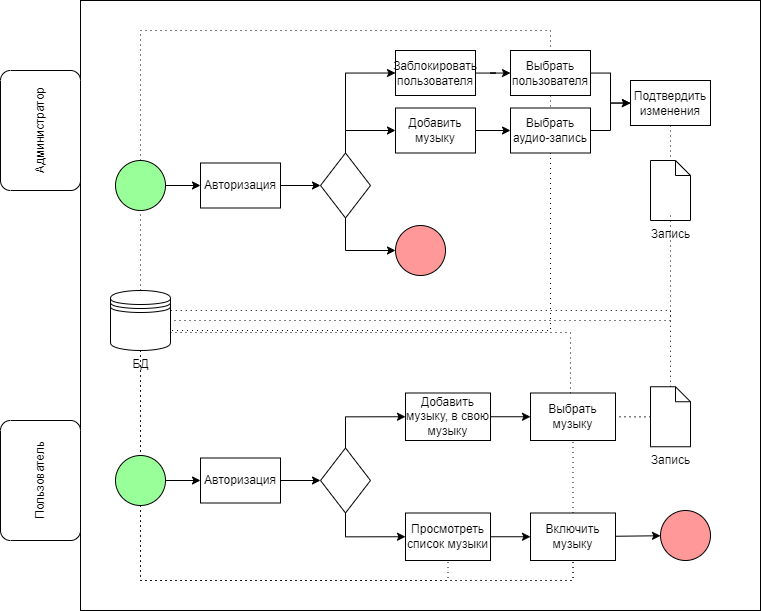

The diagram above was exported from draw.io. Its source (the exported page's mxGraphModel, read from the mxfile embedded in the PNG):
<mxGraphModel dx="1380" dy="639" grid="1" gridSize="10" guides="1" tooltips="1" connect="1" arrows="1" fold="1" page="1" pageScale="1" pageWidth="850" pageHeight="1100" background="none" math="0" shadow="0">
  <root>
    <mxCell id="0" />
    <mxCell id="1" parent="0" />
    <mxCell id="7XbsIDxwbCqd1d_OJ_RB-5" value="" style="rounded=0;whiteSpace=wrap;html=1;" vertex="1" parent="1">
      <mxGeometry x="120" y="250" width="680" height="610" as="geometry" />
    </mxCell>
    <mxCell id="7XbsIDxwbCqd1d_OJ_RB-1" value="БД" style="shape=datastore;html=1;labelPosition=center;verticalLabelPosition=bottom;align=center;verticalAlign=top;" vertex="1" parent="1">
      <mxGeometry x="150" y="540" width="60" height="60" as="geometry" />
    </mxCell>
    <mxCell id="7XbsIDxwbCqd1d_OJ_RB-2" value="Администратор" style="points=[[0.25,0,0],[0.5,0,0],[0.75,0,0],[1,0.25,0],[1,0.5,0],[1,0.75,0],[0.75,1,0],[0.5,1,0],[0.25,1,0],[0,0.75,0],[0,0.5,0],[0,0.25,0]];shape=mxgraph.bpmn.task;whiteSpace=wrap;rectStyle=rounded;size=10;html=1;container=1;expand=0;collapsible=0;taskMarker=abstract;rotation=-90;" vertex="1" parent="1">
      <mxGeometry x="20" y="340" width="120" height="80" as="geometry" />
    </mxCell>
    <mxCell id="7XbsIDxwbCqd1d_OJ_RB-3" value="Пользователь" style="points=[[0.25,0,0],[0.5,0,0],[0.75,0,0],[1,0.25,0],[1,0.5,0],[1,0.75,0],[0.75,1,0],[0.5,1,0],[0.25,1,0],[0,0.75,0],[0,0.5,0],[0,0.25,0]];shape=mxgraph.bpmn.task;whiteSpace=wrap;rectStyle=rounded;size=10;html=1;container=1;expand=0;collapsible=0;taskMarker=abstract;rotation=-90;" vertex="1" parent="1">
      <mxGeometry x="20" y="690" width="120" height="80" as="geometry" />
    </mxCell>
    <mxCell id="7XbsIDxwbCqd1d_OJ_RB-9" style="edgeStyle=orthogonalEdgeStyle;rounded=0;orthogonalLoop=1;jettySize=auto;html=1;exitX=1;exitY=0.5;exitDx=0;exitDy=0;exitPerimeter=0;" edge="1" parent="1" source="7XbsIDxwbCqd1d_OJ_RB-6" target="7XbsIDxwbCqd1d_OJ_RB-8">
      <mxGeometry relative="1" as="geometry" />
    </mxCell>
    <mxCell id="7XbsIDxwbCqd1d_OJ_RB-38" style="edgeStyle=orthogonalEdgeStyle;rounded=0;orthogonalLoop=1;jettySize=auto;html=1;" edge="1" parent="1" source="7XbsIDxwbCqd1d_OJ_RB-7" target="7XbsIDxwbCqd1d_OJ_RB-37">
      <mxGeometry relative="1" as="geometry" />
    </mxCell>
    <mxCell id="7XbsIDxwbCqd1d_OJ_RB-11" style="edgeStyle=orthogonalEdgeStyle;rounded=0;orthogonalLoop=1;jettySize=auto;html=1;exitX=1;exitY=0.5;exitDx=0;exitDy=0;entryX=0;entryY=0.5;entryDx=0;entryDy=0;" edge="1" parent="1" source="7XbsIDxwbCqd1d_OJ_RB-8" target="7XbsIDxwbCqd1d_OJ_RB-10">
      <mxGeometry relative="1" as="geometry" />
    </mxCell>
    <mxCell id="7XbsIDxwbCqd1d_OJ_RB-8" value="Авторизация" style="rounded=0;whiteSpace=wrap;html=1;" vertex="1" parent="1">
      <mxGeometry x="240" y="412.5" width="80" height="45" as="geometry" />
    </mxCell>
    <mxCell id="7XbsIDxwbCqd1d_OJ_RB-16" style="edgeStyle=orthogonalEdgeStyle;rounded=0;orthogonalLoop=1;jettySize=auto;html=1;entryX=0;entryY=0.5;entryDx=0;entryDy=0;exitX=0.5;exitY=0;exitDx=0;exitDy=0;" edge="1" parent="1" source="7XbsIDxwbCqd1d_OJ_RB-10" target="7XbsIDxwbCqd1d_OJ_RB-15">
      <mxGeometry relative="1" as="geometry" />
    </mxCell>
    <mxCell id="7XbsIDxwbCqd1d_OJ_RB-18" style="edgeStyle=orthogonalEdgeStyle;rounded=0;orthogonalLoop=1;jettySize=auto;html=1;entryX=0;entryY=0.5;entryDx=0;entryDy=0;exitX=0.5;exitY=0;exitDx=0;exitDy=0;" edge="1" parent="1" source="7XbsIDxwbCqd1d_OJ_RB-10" target="7XbsIDxwbCqd1d_OJ_RB-17">
      <mxGeometry relative="1" as="geometry" />
    </mxCell>
    <mxCell id="7XbsIDxwbCqd1d_OJ_RB-10" value="" style="rhombus;whiteSpace=wrap;html=1;" vertex="1" parent="1">
      <mxGeometry x="360" y="402.5" width="50" height="65" as="geometry" />
    </mxCell>
    <mxCell id="7XbsIDxwbCqd1d_OJ_RB-12" value="" style="points=[[0.145,0.145,0],[0.5,0,0],[0.855,0.145,0],[1,0.5,0],[0.855,0.855,0],[0.5,1,0],[0.145,0.855,0],[0,0.5,0]];shape=mxgraph.bpmn.event;html=1;verticalLabelPosition=bottom;labelBackgroundColor=#ffffff;verticalAlign=top;align=center;perimeter=ellipsePerimeter;outlineConnect=0;aspect=fixed;outline=standard;symbol=general;fillColor=#FF9999;" vertex="1" parent="1">
      <mxGeometry x="435" y="475" width="50" height="50" as="geometry" />
    </mxCell>
    <mxCell id="7XbsIDxwbCqd1d_OJ_RB-13" style="edgeStyle=orthogonalEdgeStyle;rounded=0;orthogonalLoop=1;jettySize=auto;html=1;exitX=0.5;exitY=1;exitDx=0;exitDy=0;entryX=0;entryY=0.5;entryDx=0;entryDy=0;entryPerimeter=0;" edge="1" parent="1" source="7XbsIDxwbCqd1d_OJ_RB-10" target="7XbsIDxwbCqd1d_OJ_RB-12">
      <mxGeometry relative="1" as="geometry" />
    </mxCell>
    <mxCell id="7XbsIDxwbCqd1d_OJ_RB-21" style="edgeStyle=orthogonalEdgeStyle;rounded=0;orthogonalLoop=1;jettySize=auto;html=1;" edge="1" parent="1" source="7XbsIDxwbCqd1d_OJ_RB-15" target="7XbsIDxwbCqd1d_OJ_RB-19">
      <mxGeometry relative="1" as="geometry" />
    </mxCell>
    <mxCell id="7XbsIDxwbCqd1d_OJ_RB-15" value="Добавить музыку" style="rounded=0;whiteSpace=wrap;html=1;" vertex="1" parent="1">
      <mxGeometry x="435" y="357.5" width="80" height="45" as="geometry" />
    </mxCell>
    <mxCell id="7XbsIDxwbCqd1d_OJ_RB-23" style="edgeStyle=orthogonalEdgeStyle;rounded=0;orthogonalLoop=1;jettySize=auto;html=1;" edge="1" parent="1" source="7XbsIDxwbCqd1d_OJ_RB-17" target="7XbsIDxwbCqd1d_OJ_RB-22">
      <mxGeometry relative="1" as="geometry" />
    </mxCell>
    <mxCell id="7XbsIDxwbCqd1d_OJ_RB-17" value="Заблокировать пользователя" style="rounded=0;whiteSpace=wrap;html=1;" vertex="1" parent="1">
      <mxGeometry x="435" y="300" width="80" height="45" as="geometry" />
    </mxCell>
    <mxCell id="7XbsIDxwbCqd1d_OJ_RB-26" style="edgeStyle=orthogonalEdgeStyle;rounded=0;orthogonalLoop=1;jettySize=auto;html=1;" edge="1" parent="1" source="7XbsIDxwbCqd1d_OJ_RB-19" target="7XbsIDxwbCqd1d_OJ_RB-24">
      <mxGeometry relative="1" as="geometry" />
    </mxCell>
    <mxCell id="7XbsIDxwbCqd1d_OJ_RB-19" value="Выбрать аудио-запись" style="rounded=0;whiteSpace=wrap;html=1;" vertex="1" parent="1">
      <mxGeometry x="550" y="357.5" width="80" height="45" as="geometry" />
    </mxCell>
    <mxCell id="7XbsIDxwbCqd1d_OJ_RB-25" style="edgeStyle=orthogonalEdgeStyle;rounded=0;orthogonalLoop=1;jettySize=auto;html=1;" edge="1" parent="1" source="7XbsIDxwbCqd1d_OJ_RB-22" target="7XbsIDxwbCqd1d_OJ_RB-24">
      <mxGeometry relative="1" as="geometry" />
    </mxCell>
    <mxCell id="7XbsIDxwbCqd1d_OJ_RB-22" value="Выбрать пользователя" style="rounded=0;whiteSpace=wrap;html=1;" vertex="1" parent="1">
      <mxGeometry x="550" y="300" width="80" height="45" as="geometry" />
    </mxCell>
    <mxCell id="7XbsIDxwbCqd1d_OJ_RB-24" value="Подтвердить изменения" style="rounded=0;whiteSpace=wrap;html=1;" vertex="1" parent="1">
      <mxGeometry x="670" y="330" width="80" height="45" as="geometry" />
    </mxCell>
    <mxCell id="7XbsIDxwbCqd1d_OJ_RB-27" value="Запись" style="shape=mxgraph.bpmn.data;labelPosition=center;verticalLabelPosition=bottom;align=center;verticalAlign=top;size=15;html=1;" vertex="1" parent="1">
      <mxGeometry x="690" y="410" width="40" height="60" as="geometry" />
    </mxCell>
    <mxCell id="7XbsIDxwbCqd1d_OJ_RB-29" value="" style="edgeStyle=elbowEdgeStyle;fontSize=12;html=1;endFill=0;startFill=0;endSize=6;startSize=6;dashed=1;dashPattern=1 4;endArrow=none;startArrow=none;rounded=0;exitX=0.5;exitY=1;exitDx=0;exitDy=0;entryX=0.5;entryY=0;entryDx=0;entryDy=0;entryPerimeter=0;" edge="1" parent="1" source="7XbsIDxwbCqd1d_OJ_RB-24" target="7XbsIDxwbCqd1d_OJ_RB-27">
      <mxGeometry width="160" relative="1" as="geometry">
        <mxPoint x="420" y="590" as="sourcePoint" />
        <mxPoint x="580" y="590" as="targetPoint" />
      </mxGeometry>
    </mxCell>
    <mxCell id="7XbsIDxwbCqd1d_OJ_RB-32" value="" style="edgeStyle=elbowEdgeStyle;fontSize=12;html=1;endFill=0;startFill=0;endSize=6;startSize=6;dashed=1;dashPattern=1 4;endArrow=none;startArrow=none;rounded=0;exitX=0.5;exitY=0;exitDx=0;exitDy=0;entryX=0.5;entryY=0;entryDx=0;entryDy=0;" edge="1" parent="1" source="7XbsIDxwbCqd1d_OJ_RB-1" target="7XbsIDxwbCqd1d_OJ_RB-22">
      <mxGeometry width="160" relative="1" as="geometry">
        <mxPoint x="420" y="590" as="sourcePoint" />
        <mxPoint x="180" y="280" as="targetPoint" />
        <Array as="points">
          <mxPoint x="180" y="280" />
        </Array>
      </mxGeometry>
    </mxCell>
    <mxCell id="7XbsIDxwbCqd1d_OJ_RB-30" value="" style="fontSize=12;html=1;endFill=0;startFill=0;endSize=6;startSize=6;dashed=1;dashPattern=1 4;endArrow=none;startArrow=none;rounded=0;entryX=1;entryY=0.5;entryDx=0;entryDy=0;edgeStyle=elbowEdgeStyle;elbow=vertical;" edge="1" parent="1" target="7XbsIDxwbCqd1d_OJ_RB-1">
      <mxGeometry width="160" relative="1" as="geometry">
        <mxPoint x="710" y="465" as="sourcePoint" />
        <mxPoint x="720" y="415" as="targetPoint" />
        <Array as="points">
          <mxPoint x="460" y="570" />
        </Array>
      </mxGeometry>
    </mxCell>
    <mxCell id="7XbsIDxwbCqd1d_OJ_RB-33" value="" style="edgeStyle=elbowEdgeStyle;fontSize=12;html=1;endFill=0;startFill=0;endSize=6;startSize=6;dashed=1;dashPattern=1 4;endArrow=none;startArrow=none;rounded=0;exitX=0.5;exitY=1;exitDx=0;exitDy=0;entryX=0.5;entryY=0;entryDx=0;entryDy=0;" edge="1" parent="1" source="7XbsIDxwbCqd1d_OJ_RB-22" target="7XbsIDxwbCqd1d_OJ_RB-19">
      <mxGeometry width="160" relative="1" as="geometry">
        <mxPoint x="420" y="440" as="sourcePoint" />
        <mxPoint x="580" y="440" as="targetPoint" />
      </mxGeometry>
    </mxCell>
    <mxCell id="7XbsIDxwbCqd1d_OJ_RB-35" value="" style="edgeStyle=elbowEdgeStyle;fontSize=12;html=1;endFill=0;startFill=0;endSize=6;startSize=6;dashed=1;dashPattern=1 4;endArrow=none;startArrow=none;rounded=0;exitX=0.5;exitY=1;exitDx=0;exitDy=0;" edge="1" parent="1" source="7XbsIDxwbCqd1d_OJ_RB-19">
      <mxGeometry width="160" relative="1" as="geometry">
        <mxPoint x="630" y="540" as="sourcePoint" />
        <mxPoint x="210" y="580" as="targetPoint" />
        <Array as="points">
          <mxPoint x="590" y="550" />
        </Array>
      </mxGeometry>
    </mxCell>
    <mxCell id="7XbsIDxwbCqd1d_OJ_RB-6" value="" style="points=[[0.145,0.145,0],[0.5,0,0],[0.855,0.145,0],[1,0.5,0],[0.855,0.855,0],[0.5,1,0],[0.145,0.855,0],[0,0.5,0]];shape=mxgraph.bpmn.event;html=1;verticalLabelPosition=bottom;labelBackgroundColor=#ffffff;verticalAlign=top;align=center;perimeter=ellipsePerimeter;outlineConnect=0;aspect=fixed;outline=standard;symbol=general;fillColor=#99FF99;" vertex="1" parent="1">
      <mxGeometry x="155" y="410" width="50" height="50" as="geometry" />
    </mxCell>
    <mxCell id="7XbsIDxwbCqd1d_OJ_RB-41" style="edgeStyle=orthogonalEdgeStyle;rounded=0;orthogonalLoop=1;jettySize=auto;html=1;" edge="1" parent="1" source="7XbsIDxwbCqd1d_OJ_RB-37" target="7XbsIDxwbCqd1d_OJ_RB-40">
      <mxGeometry relative="1" as="geometry" />
    </mxCell>
    <mxCell id="7XbsIDxwbCqd1d_OJ_RB-37" value="Авторизация" style="rounded=0;whiteSpace=wrap;html=1;" vertex="1" parent="1">
      <mxGeometry x="240" y="707.5" width="80" height="45" as="geometry" />
    </mxCell>
    <mxCell id="7XbsIDxwbCqd1d_OJ_RB-55" style="edgeStyle=orthogonalEdgeStyle;rounded=0;orthogonalLoop=1;jettySize=auto;html=1;entryX=0;entryY=0.5;entryDx=0;entryDy=0;" edge="1" parent="1" source="7XbsIDxwbCqd1d_OJ_RB-40" target="7XbsIDxwbCqd1d_OJ_RB-54">
      <mxGeometry relative="1" as="geometry">
        <Array as="points">
          <mxPoint x="385" y="666" />
        </Array>
      </mxGeometry>
    </mxCell>
    <mxCell id="7XbsIDxwbCqd1d_OJ_RB-40" value="" style="rhombus;whiteSpace=wrap;html=1;" vertex="1" parent="1">
      <mxGeometry x="360" y="697.5" width="50" height="65" as="geometry" />
    </mxCell>
    <mxCell id="7XbsIDxwbCqd1d_OJ_RB-42" value="" style="points=[[0.145,0.145,0],[0.5,0,0],[0.855,0.145,0],[1,0.5,0],[0.855,0.855,0],[0.5,1,0],[0.145,0.855,0],[0,0.5,0]];shape=mxgraph.bpmn.event;html=1;verticalLabelPosition=bottom;labelBackgroundColor=#ffffff;verticalAlign=top;align=center;perimeter=ellipsePerimeter;outlineConnect=0;aspect=fixed;outline=standard;symbol=general;fillColor=#FF9999;" vertex="1" parent="1">
      <mxGeometry x="700" y="760" width="50" height="50" as="geometry" />
    </mxCell>
    <mxCell id="7XbsIDxwbCqd1d_OJ_RB-43" style="edgeStyle=orthogonalEdgeStyle;rounded=0;orthogonalLoop=1;jettySize=auto;html=1;exitX=0.5;exitY=1;exitDx=0;exitDy=0;entryX=0;entryY=0.5;entryDx=0;entryDy=0;" edge="1" parent="1" target="7XbsIDxwbCqd1d_OJ_RB-47" source="7XbsIDxwbCqd1d_OJ_RB-40">
      <mxGeometry relative="1" as="geometry">
        <mxPoint x="385" y="762.5" as="sourcePoint" />
      </mxGeometry>
    </mxCell>
    <mxCell id="7XbsIDxwbCqd1d_OJ_RB-50" style="edgeStyle=orthogonalEdgeStyle;rounded=0;orthogonalLoop=1;jettySize=auto;html=1;" edge="1" parent="1" source="7XbsIDxwbCqd1d_OJ_RB-47" target="7XbsIDxwbCqd1d_OJ_RB-49">
      <mxGeometry relative="1" as="geometry" />
    </mxCell>
    <mxCell id="7XbsIDxwbCqd1d_OJ_RB-47" value="Просмотреть список музыки" style="rounded=0;whiteSpace=wrap;html=1;" vertex="1" parent="1">
      <mxGeometry x="445" y="762.5" width="85" height="47.5" as="geometry" />
    </mxCell>
    <mxCell id="7XbsIDxwbCqd1d_OJ_RB-51" style="rounded=0;orthogonalLoop=1;jettySize=auto;html=1;" edge="1" parent="1" source="7XbsIDxwbCqd1d_OJ_RB-49" target="7XbsIDxwbCqd1d_OJ_RB-42">
      <mxGeometry relative="1" as="geometry" />
    </mxCell>
    <mxCell id="7XbsIDxwbCqd1d_OJ_RB-52" value="" style="edgeStyle=elbowEdgeStyle;fontSize=12;html=1;endFill=0;startFill=0;endSize=6;startSize=6;dashed=1;dashPattern=1 4;endArrow=none;startArrow=none;rounded=0;exitX=0.5;exitY=1;exitDx=0;exitDy=0;entryX=0.5;entryY=1;entryDx=0;entryDy=0;" edge="1" parent="1" source="7XbsIDxwbCqd1d_OJ_RB-1" target="7XbsIDxwbCqd1d_OJ_RB-47">
      <mxGeometry width="160" relative="1" as="geometry">
        <mxPoint x="190" y="550" as="sourcePoint" />
        <mxPoint x="600" y="310" as="targetPoint" />
        <Array as="points">
          <mxPoint x="330" y="830" />
        </Array>
      </mxGeometry>
    </mxCell>
    <mxCell id="7XbsIDxwbCqd1d_OJ_RB-53" value="" style="edgeStyle=elbowEdgeStyle;fontSize=12;html=1;endFill=0;startFill=0;endSize=6;startSize=6;dashed=1;dashPattern=1 4;endArrow=none;startArrow=none;rounded=0;exitX=0.5;exitY=1;exitDx=0;exitDy=0;entryX=0.5;entryY=1;entryDx=0;entryDy=0;" edge="1" parent="1" source="7XbsIDxwbCqd1d_OJ_RB-1" target="7XbsIDxwbCqd1d_OJ_RB-49">
      <mxGeometry width="160" relative="1" as="geometry">
        <mxPoint x="190" y="610" as="sourcePoint" />
        <mxPoint x="498" y="820" as="targetPoint" />
        <Array as="points">
          <mxPoint x="180" y="830" />
        </Array>
      </mxGeometry>
    </mxCell>
    <mxCell id="7XbsIDxwbCqd1d_OJ_RB-57" style="edgeStyle=orthogonalEdgeStyle;rounded=0;orthogonalLoop=1;jettySize=auto;html=1;" edge="1" parent="1" source="7XbsIDxwbCqd1d_OJ_RB-54" target="7XbsIDxwbCqd1d_OJ_RB-56">
      <mxGeometry relative="1" as="geometry" />
    </mxCell>
    <mxCell id="7XbsIDxwbCqd1d_OJ_RB-54" value="Добавить музыку, в свою музыку" style="rounded=0;whiteSpace=wrap;html=1;" vertex="1" parent="1">
      <mxGeometry x="445" y="642.5" width="85" height="47.5" as="geometry" />
    </mxCell>
    <mxCell id="7XbsIDxwbCqd1d_OJ_RB-56" value="Выбрать музыку" style="rounded=0;whiteSpace=wrap;html=1;" vertex="1" parent="1">
      <mxGeometry x="570" y="642.5" width="85" height="47.5" as="geometry" />
    </mxCell>
    <mxCell id="7XbsIDxwbCqd1d_OJ_RB-58" value="" style="edgeStyle=elbowEdgeStyle;fontSize=12;html=1;endFill=0;startFill=0;endSize=6;startSize=6;dashed=1;dashPattern=1 4;endArrow=none;startArrow=none;rounded=0;exitX=1;exitY=0.7;exitDx=0;exitDy=0;entryX=0.5;entryY=0;entryDx=0;entryDy=0;" edge="1" parent="1" source="7XbsIDxwbCqd1d_OJ_RB-1" target="7XbsIDxwbCqd1d_OJ_RB-56">
      <mxGeometry width="160" relative="1" as="geometry">
        <mxPoint x="190" y="610" as="sourcePoint" />
        <mxPoint x="623" y="820" as="targetPoint" />
        <Array as="points">
          <mxPoint x="610" y="610" />
        </Array>
      </mxGeometry>
    </mxCell>
    <mxCell id="7XbsIDxwbCqd1d_OJ_RB-59" value="" style="edgeStyle=elbowEdgeStyle;fontSize=12;html=1;endFill=0;startFill=0;endSize=6;startSize=6;dashed=1;dashPattern=1 4;endArrow=none;startArrow=none;rounded=0;exitX=0.5;exitY=1;exitDx=0;exitDy=0;entryX=0.5;entryY=1;entryDx=0;entryDy=0;" edge="1" parent="1" source="7XbsIDxwbCqd1d_OJ_RB-1" target="7XbsIDxwbCqd1d_OJ_RB-56">
      <mxGeometry width="160" relative="1" as="geometry">
        <mxPoint x="190" y="610" as="sourcePoint" />
        <mxPoint x="623" y="820" as="targetPoint" />
        <Array as="points">
          <mxPoint x="410" y="830" />
        </Array>
      </mxGeometry>
    </mxCell>
    <mxCell id="7XbsIDxwbCqd1d_OJ_RB-49" value="Включить музыку" style="rounded=0;whiteSpace=wrap;html=1;" vertex="1" parent="1">
      <mxGeometry x="570" y="762.5" width="85" height="47.5" as="geometry" />
    </mxCell>
    <mxCell id="7XbsIDxwbCqd1d_OJ_RB-60" value="Запись" style="shape=mxgraph.bpmn.data;labelPosition=center;verticalLabelPosition=bottom;align=center;verticalAlign=top;size=15;html=1;" vertex="1" parent="1">
      <mxGeometry x="690" y="636.25" width="40" height="60" as="geometry" />
    </mxCell>
    <mxCell id="7XbsIDxwbCqd1d_OJ_RB-62" value="" style="edgeStyle=elbowEdgeStyle;fontSize=12;html=1;endFill=0;startFill=0;endSize=6;startSize=6;dashed=1;dashPattern=1 4;endArrow=none;startArrow=none;rounded=0;exitX=0;exitY=0.5;exitDx=0;exitDy=0;entryX=1;entryY=0.5;entryDx=0;entryDy=0;exitPerimeter=0;" edge="1" parent="1" source="7XbsIDxwbCqd1d_OJ_RB-60" target="7XbsIDxwbCqd1d_OJ_RB-56">
      <mxGeometry width="160" relative="1" as="geometry">
        <mxPoint x="720" y="385" as="sourcePoint" />
        <mxPoint x="720" y="420" as="targetPoint" />
      </mxGeometry>
    </mxCell>
    <mxCell id="7XbsIDxwbCqd1d_OJ_RB-63" value="" style="fontSize=12;html=1;endFill=0;startFill=0;endSize=6;startSize=6;dashed=1;dashPattern=1 4;endArrow=none;startArrow=none;rounded=0;entryX=1;entryY=0.3;entryDx=0;entryDy=0;edgeStyle=elbowEdgeStyle;elbow=vertical;exitX=0.5;exitY=0;exitDx=0;exitDy=0;exitPerimeter=0;" edge="1" parent="1" source="7XbsIDxwbCqd1d_OJ_RB-60" target="7XbsIDxwbCqd1d_OJ_RB-1">
      <mxGeometry width="160" relative="1" as="geometry">
        <mxPoint x="720" y="475" as="sourcePoint" />
        <mxPoint x="220" y="580" as="targetPoint" />
        <Array as="points">
          <mxPoint x="460" y="560" />
        </Array>
      </mxGeometry>
    </mxCell>
    <mxCell id="7XbsIDxwbCqd1d_OJ_RB-7" value="" style="points=[[0.145,0.145,0],[0.5,0,0],[0.855,0.145,0],[1,0.5,0],[0.855,0.855,0],[0.5,1,0],[0.145,0.855,0],[0,0.5,0]];shape=mxgraph.bpmn.event;html=1;verticalLabelPosition=bottom;labelBackgroundColor=#ffffff;verticalAlign=top;align=center;perimeter=ellipsePerimeter;outlineConnect=0;aspect=fixed;outline=standard;symbol=general;fillColor=#99FF99;" vertex="1" parent="1">
      <mxGeometry x="155" y="705" width="50" height="50" as="geometry" />
    </mxCell>
  </root>
</mxGraphModel>